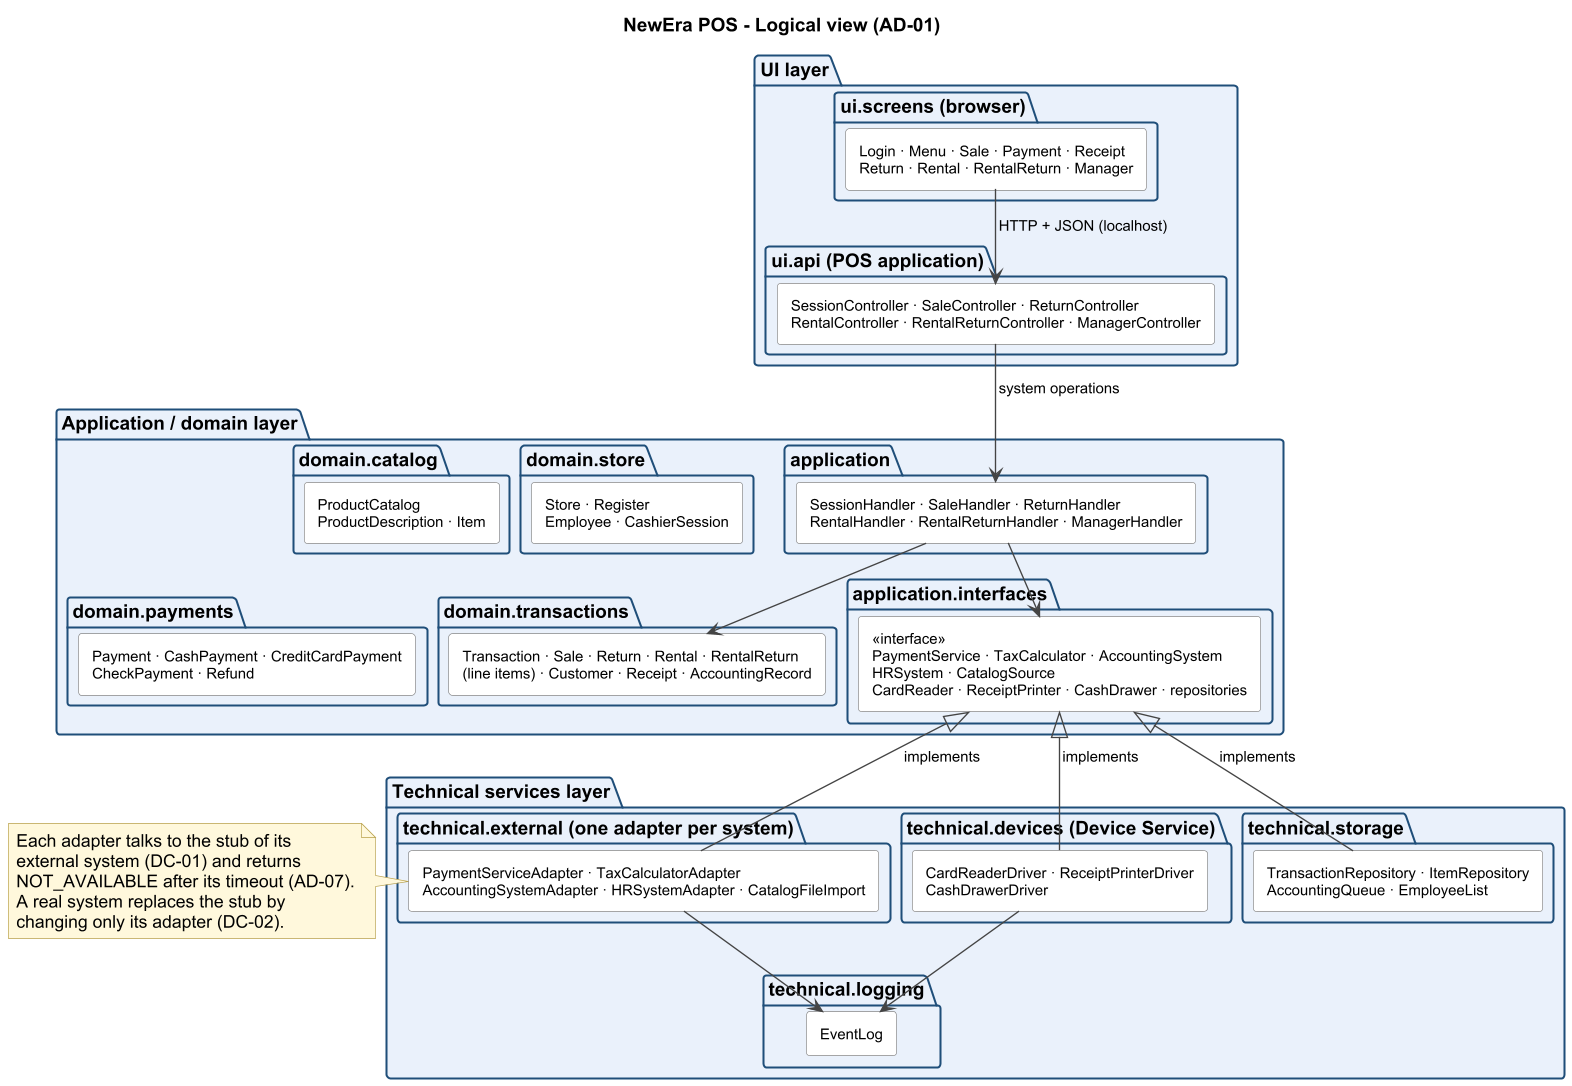

The diagram above was rendered by PlantUML. Its source (embedded in the PNG):
@startuml
' NewEra POS - Logical view (layers and packages), W09
' Team D - editable source of assets/architecture_logical.png
' Render with: java -jar plantuml.jar -tpng assets/architecture_logical.puml
' Names follow docs/design/architecture.md (AD-01 layers, AD-02 local web application, AD-04 adapters, AD-10 devices),
' the domain model, the SSDs and docs/design/system_interfaces.md.

!pragma layout smetana
set separator none
top to bottom direction
skinparam shadowing false
skinparam dpi 130
skinparam defaultFontName Arial
skinparam ArrowColor #444444
skinparam ArrowFontSize 11
skinparam PackageBorderColor #1F4E79
skinparam PackageBackgroundColor #EAF1FB
skinparam RectangleBorderColor #888888
skinparam RectangleBackgroundColor #FFFFFF
skinparam RectangleFontSize 11
skinparam NoteBackgroundColor #FFF8DC
skinparam NoteBorderColor #B8A04A

title NewEra POS - Logical view (AD-01)

package "UI layer" as UI {
  package "ui.screens (browser)" as screens {
    rectangle "Login · Menu · Sale · Payment · Receipt\nReturn · Rental · RentalReturn · Manager" as Screens
  }
  package "ui.api (POS application)" as api {
    rectangle "SessionController · SaleController · ReturnController\nRentalController · RentalReturnController · ManagerController" as Controllers
  }
}

package "Application / domain layer" as APP {
  package "application" as application {
    rectangle "SessionHandler · SaleHandler · ReturnHandler\nRentalHandler · RentalReturnHandler · ManagerHandler" as Handlers
  }
  package "application.interfaces" as interfaces {
    rectangle "<<interface>>\nPaymentService · TaxCalculator · AccountingSystem\nHRSystem · CatalogSource\nCardReader · ReceiptPrinter · CashDrawer · repositories" as Interfaces
  }
  package "domain.store" as dstore {
    rectangle "Store · Register\nEmployee · CashierSession" as DStore
  }
  package "domain.catalog" as dcatalog {
    rectangle "ProductCatalog\nProductDescription · Item" as DCatalog
  }
  package "domain.transactions" as dtrans {
    rectangle "Transaction · Sale · Return · Rental · RentalReturn\n(line items) · Customer · Receipt · AccountingRecord" as DTrans
  }
  package "domain.payments" as dpay {
    rectangle "Payment · CashPayment · CreditCardPayment\nCheckPayment · Refund" as DPay
  }
}

package "Technical services layer" as TECH {
  package "technical.external (one adapter per system)" as external {
    rectangle "PaymentServiceAdapter · TaxCalculatorAdapter\nAccountingSystemAdapter · HRSystemAdapter · CatalogFileImport" as Adapters
  }
  package "technical.devices (Device Service)" as devices {
    rectangle "CardReaderDriver · ReceiptPrinterDriver\nCashDrawerDriver" as Drivers
  }
  package "technical.storage" as storage {
    rectangle "TransactionRepository · ItemRepository\nAccountingQueue · EmployeeList" as Repos
  }
  package "technical.logging" as logging {
    rectangle "EventLog" as Log
  }
}

Screens -down-> Controllers : HTTP + JSON (localhost)
Controllers -down-> Handlers : system operations
Handlers -down-> DTrans
Handlers -down-> Interfaces
DTrans -[hidden]right- DPay
DStore -[hidden]right- DCatalog
DStore -[hidden]down- DTrans
Adapters -up-|> Interfaces : implements
Drivers -up-|> Interfaces : implements
Repos -up-|> Interfaces : implements
Adapters -down-> Log
Drivers -down-> Log

note right of Adapters
  Each adapter talks to the stub of its
  external system (DC-01) and returns
  NOT_AVAILABLE after its timeout (AD-07).
  A real system replaces the stub by
  changing only its adapter (DC-02).
end note

@enduml